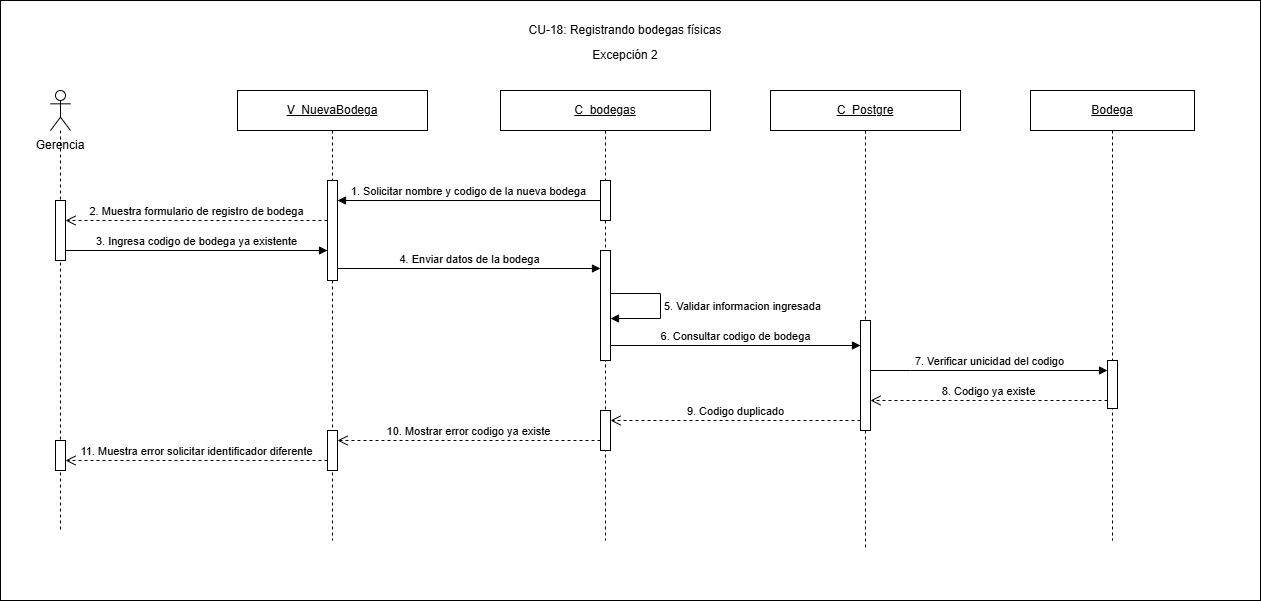

The diagram above was exported from draw.io. Its source (the exported page's mxGraphModel, read from the mxfile embedded in the PNG):
<mxGraphModel dx="1336" dy="791" grid="1" gridSize="10" guides="1" tooltips="1" connect="1" arrows="1" fold="1" page="1" pageScale="1" pageWidth="827" pageHeight="1169" math="0" shadow="0">
  <root>
    <mxCell id="0" />
    <mxCell id="1" parent="0" />
    <mxCell id="lFNNVr-9UL56nc8vnVJj-1" parent="1" style="rounded=0;whiteSpace=wrap;html=1;" value="" vertex="1">
      <mxGeometry height="600" width="1260" x="400" y="150" as="geometry" />
    </mxCell>
    <mxCell id="qm4xuydDFioDUi-uEV5p-1" parent="1" style="text;html=1;whiteSpace=wrap;strokeColor=none;fillColor=none;align=center;verticalAlign=middle;rounded=0;" value="Excepción 2" vertex="1">
      <mxGeometry height="30" width="100" x="975" y="190" as="geometry" />
    </mxCell>
    <mxCell id="qm4xuydDFioDUi-uEV5p-2" parent="1" style="text;html=1;whiteSpace=wrap;strokeColor=none;fillColor=none;align=center;verticalAlign=middle;rounded=0;" value="Gerencia" vertex="1">
      <mxGeometry height="30" width="80" x="420" y="280" as="geometry" />
    </mxCell>
    <mxCell id="qm4xuydDFioDUi-uEV5p-3" parent="1" style="shape=umlLifeline;perimeter=lifelinePerimeter;whiteSpace=wrap;html=1;container=1;dropTarget=0;collapsible=0;recursiveResize=0;outlineConnect=0;portConstraint=eastwest;participant=umlActor;" value="" vertex="1">
      <mxGeometry height="440" width="20" x="450" y="240" as="geometry" />
    </mxCell>
    <mxCell id="qm4xuydDFioDUi-uEV5p-4" parent="qm4xuydDFioDUi-uEV5p-3" style="html=1;points=[[0,0,0,0,5],[0,1,0,0,-5],[1,0,0,0,5],[1,1,0,0,-5]];perimeter=orthogonalPerimeter;outlineConnect=0;targetShapes=umlLifeline;portConstraint=eastwest;" value="" vertex="1">
      <mxGeometry height="60" width="10" x="5" y="110" as="geometry" />
    </mxCell>
    <mxCell id="6AAsg6AtbBbHjdgAVIpi-3" parent="qm4xuydDFioDUi-uEV5p-3" style="html=1;points=[[0,0,0,0,5],[0,1,0,0,-5],[1,0,0,0,5],[1,1,0,0,-5]];perimeter=orthogonalPerimeter;outlineConnect=0;targetShapes=umlLifeline;portConstraint=eastwest;" value="" vertex="1">
      <mxGeometry height="30" width="10" x="5" y="350" as="geometry" />
    </mxCell>
    <mxCell id="qm4xuydDFioDUi-uEV5p-5" parent="1" style="shape=umlLifeline;perimeter=lifelinePerimeter;whiteSpace=wrap;html=1;container=1;dropTarget=0;collapsible=0;recursiveResize=0;outlineConnect=0;portConstraint=eastwest;" value="&lt;u&gt;V_NuevaBodega&lt;/u&gt;" vertex="1">
      <mxGeometry height="450" width="190" x="637" y="240" as="geometry" />
    </mxCell>
    <mxCell id="qm4xuydDFioDUi-uEV5p-6" parent="qm4xuydDFioDUi-uEV5p-5" style="html=1;points=[[0,0,0,0,5],[0,1,0,0,-5],[1,0,0,0,5],[1,1,0,0,-5]];perimeter=orthogonalPerimeter;outlineConnect=0;targetShapes=umlLifeline;portConstraint=eastwest;" value="" vertex="1">
      <mxGeometry height="100" width="10" x="90" y="90" as="geometry" />
    </mxCell>
    <mxCell id="6AAsg6AtbBbHjdgAVIpi-4" parent="qm4xuydDFioDUi-uEV5p-5" style="html=1;points=[[0,0,0,0,5],[0,1,0,0,-5],[1,0,0,0,5],[1,1,0,0,-5]];perimeter=orthogonalPerimeter;outlineConnect=0;targetShapes=umlLifeline;portConstraint=eastwest;" value="" vertex="1">
      <mxGeometry height="40" width="10" x="90" y="340" as="geometry" />
    </mxCell>
    <mxCell id="qm4xuydDFioDUi-uEV5p-7" parent="1" style="shape=umlLifeline;perimeter=lifelinePerimeter;whiteSpace=wrap;html=1;container=1;dropTarget=0;collapsible=0;recursiveResize=0;outlineConnect=0;portConstraint=eastwest;" value="&lt;u&gt;C_bodegas&lt;/u&gt;" vertex="1">
      <mxGeometry height="450" width="210" x="900" y="240" as="geometry" />
    </mxCell>
    <mxCell id="qm4xuydDFioDUi-uEV5p-8" parent="qm4xuydDFioDUi-uEV5p-7" style="html=1;points=[[0,0,0,0,5],[0,1,0,0,-5],[1,0,0,0,5],[1,1,0,0,-5]];perimeter=orthogonalPerimeter;outlineConnect=0;targetShapes=umlLifeline;portConstraint=eastwest;" value="" vertex="1">
      <mxGeometry height="40" width="10" x="100" y="90" as="geometry" />
    </mxCell>
    <mxCell id="6AAsg6AtbBbHjdgAVIpi-1" parent="qm4xuydDFioDUi-uEV5p-7" style="html=1;points=[[0,0,0,0,5],[0,1,0,0,-5],[1,0,0,0,5],[1,1,0,0,-5]];perimeter=orthogonalPerimeter;outlineConnect=0;targetShapes=umlLifeline;portConstraint=eastwest;" value="" vertex="1">
      <mxGeometry height="110" width="10" x="100" y="160" as="geometry" />
    </mxCell>
    <mxCell id="6AAsg6AtbBbHjdgAVIpi-2" parent="qm4xuydDFioDUi-uEV5p-7" style="html=1;points=[[0,0,0,0,5],[0,1,0,0,-5],[1,0,0,0,5],[1,1,0,0,-5]];perimeter=orthogonalPerimeter;outlineConnect=0;targetShapes=umlLifeline;portConstraint=eastwest;" value="" vertex="1">
      <mxGeometry height="40" width="10" x="100" y="320" as="geometry" />
    </mxCell>
    <mxCell id="qm4xuydDFioDUi-uEV5p-9" parent="1" style="shape=umlLifeline;perimeter=lifelinePerimeter;whiteSpace=wrap;html=1;container=1;dropTarget=0;collapsible=0;recursiveResize=0;outlineConnect=0;portConstraint=eastwest;" value="&lt;u&gt;C_Postgre&lt;/u&gt;" vertex="1">
      <mxGeometry height="460" width="190" x="1170" y="240" as="geometry" />
    </mxCell>
    <mxCell id="qm4xuydDFioDUi-uEV5p-10" parent="qm4xuydDFioDUi-uEV5p-9" style="html=1;points=[[0,0,0,0,5],[0,1,0,0,-5],[1,0,0,0,5],[1,1,0,0,-5]];perimeter=orthogonalPerimeter;outlineConnect=0;targetShapes=umlLifeline;portConstraint=eastwest;" value="" vertex="1">
      <mxGeometry height="110" width="10" x="90" y="230" as="geometry" />
    </mxCell>
    <mxCell id="qm4xuydDFioDUi-uEV5p-11" parent="1" style="shape=umlLifeline;perimeter=lifelinePerimeter;whiteSpace=wrap;html=1;container=1;dropTarget=0;collapsible=0;recursiveResize=0;outlineConnect=0;portConstraint=eastwest;" value="&lt;u&gt;Bodega&lt;/u&gt;" vertex="1">
      <mxGeometry height="450" width="164" x="1430" y="240" as="geometry" />
    </mxCell>
    <mxCell id="qm4xuydDFioDUi-uEV5p-12" parent="qm4xuydDFioDUi-uEV5p-11" style="html=1;points=[[0,0,0,0,5],[0,1,0,0,-5],[1,0,0,0,5],[1,1,0,0,-5]];perimeter=orthogonalPerimeter;outlineConnect=0;targetShapes=umlLifeline;portConstraint=eastwest;" value="" vertex="1">
      <mxGeometry height="48" width="10" x="77" y="270" as="geometry" />
    </mxCell>
    <mxCell id="qm4xuydDFioDUi-uEV5p-13" edge="1" parent="1" style="html=1;verticalAlign=bottom;endArrow=block;curved=0;rounded=0;exitX=0;exitY=0;exitDx=0;exitDy=0;exitPerimeter=0;" target="qm4xuydDFioDUi-uEV5p-6" value="1. Solicitar nombre y codigo de la nueva bodega">
      <mxGeometry relative="1" as="geometry">
        <mxPoint x="1000" y="350" as="sourcePoint" />
        <mxPoint x="740" y="350" as="targetPoint" />
      </mxGeometry>
    </mxCell>
    <mxCell id="qm4xuydDFioDUi-uEV5p-14" edge="1" parent="1" style="html=1;verticalAlign=bottom;endArrow=open;dashed=1;endSize=8;curved=0;rounded=0;" target="qm4xuydDFioDUi-uEV5p-4" value="2. Muestra formulario de registro de bodega">
      <mxGeometry relative="1" as="geometry">
        <mxPoint x="727" y="370" as="sourcePoint" />
        <mxPoint x="485" y="370" as="targetPoint" />
      </mxGeometry>
    </mxCell>
    <mxCell id="qm4xuydDFioDUi-uEV5p-15" edge="1" parent="1" source="qm4xuydDFioDUi-uEV5p-4" style="html=1;verticalAlign=bottom;endArrow=block;curved=0;rounded=0;" value="3. Ingresa codigo de bodega ya existente">
      <mxGeometry relative="1" as="geometry">
        <mxPoint x="485" y="400" as="sourcePoint" />
        <mxPoint x="727" y="400" as="targetPoint" />
      </mxGeometry>
    </mxCell>
    <mxCell id="qm4xuydDFioDUi-uEV5p-16" edge="1" parent="1" source="qm4xuydDFioDUi-uEV5p-6" style="html=1;verticalAlign=bottom;endArrow=block;curved=0;rounded=0;" value="4. Enviar datos de la bodega">
      <mxGeometry relative="1" as="geometry">
        <mxPoint x="740" y="418" as="sourcePoint" />
        <mxPoint x="1000" y="418" as="targetPoint" />
      </mxGeometry>
    </mxCell>
    <mxCell id="qm4xuydDFioDUi-uEV5p-17" edge="1" parent="1" style="html=1;align=left;spacingLeft=2;endArrow=block;rounded=0;edgeStyle=orthogonalEdgeStyle;curved=0;" value="5. Validar informacion ingresada">
      <mxGeometry relative="1" as="geometry">
        <Array as="points">
          <mxPoint x="1060" y="443" />
          <mxPoint x="1060" y="468" />
        </Array>
        <mxPoint x="1010" y="443" as="sourcePoint" />
        <mxPoint x="1010" y="468" as="targetPoint" />
      </mxGeometry>
    </mxCell>
    <mxCell id="qm4xuydDFioDUi-uEV5p-18" edge="1" parent="1" source="6AAsg6AtbBbHjdgAVIpi-1" style="html=1;verticalAlign=bottom;endArrow=block;curved=0;rounded=0;" value="6. Consultar codigo de bodega">
      <mxGeometry relative="1" as="geometry">
        <mxPoint x="1015" y="495" as="sourcePoint" />
        <mxPoint x="1260" y="495" as="targetPoint" />
      </mxGeometry>
    </mxCell>
    <mxCell id="qm4xuydDFioDUi-uEV5p-19" edge="1" parent="1" source="qm4xuydDFioDUi-uEV5p-10" style="html=1;verticalAlign=bottom;endArrow=block;curved=0;rounded=0;" target="qm4xuydDFioDUi-uEV5p-12" value="7. Verificar unicidad del codigo">
      <mxGeometry relative="1" as="geometry">
        <Array as="points">
          <mxPoint x="1310" y="520" />
        </Array>
        <mxPoint x="1275" y="520" as="sourcePoint" />
        <mxPoint x="1500" y="520" as="targetPoint" />
      </mxGeometry>
    </mxCell>
    <mxCell id="qm4xuydDFioDUi-uEV5p-20" edge="1" parent="1" style="html=1;verticalAlign=bottom;endArrow=open;dashed=1;endSize=8;curved=0;rounded=0;" value="8. Codigo ya existe">
      <mxGeometry relative="1" as="geometry">
        <mxPoint x="1507" y="550" as="sourcePoint" />
        <mxPoint x="1270" y="550" as="targetPoint" />
      </mxGeometry>
    </mxCell>
    <mxCell id="qm4xuydDFioDUi-uEV5p-21" edge="1" parent="1" style="html=1;verticalAlign=bottom;endArrow=open;dashed=1;endSize=8;curved=0;rounded=0;" value="9. Codigo duplicado">
      <mxGeometry relative="1" as="geometry">
        <mxPoint x="1260" y="570" as="sourcePoint" />
        <mxPoint x="1010" y="570" as="targetPoint" />
      </mxGeometry>
    </mxCell>
    <mxCell id="qm4xuydDFioDUi-uEV5p-22" edge="1" parent="1" style="html=1;verticalAlign=bottom;endArrow=open;dashed=1;endSize=8;curved=0;rounded=0;" value="10. Mostrar error codigo ya existe">
      <mxGeometry relative="1" as="geometry">
        <mxPoint x="1000" y="590" as="sourcePoint" />
        <mxPoint x="737" y="590" as="targetPoint" />
      </mxGeometry>
    </mxCell>
    <mxCell id="qm4xuydDFioDUi-uEV5p-23" edge="1" parent="1" style="html=1;verticalAlign=bottom;endArrow=open;dashed=1;endSize=8;curved=0;rounded=0;" value="11. Muestra error solicitar identificador diferente">
      <mxGeometry relative="1" as="geometry">
        <mxPoint x="727" y="610" as="sourcePoint" />
        <mxPoint x="465" y="610" as="targetPoint" />
      </mxGeometry>
    </mxCell>
    <mxCell id="DKs8Z1qnrwe7W-VMggRQ-1" parent="1" style="text;html=1;whiteSpace=wrap;strokeColor=none;fillColor=none;align=center;verticalAlign=middle;rounded=0;" value="CU-18: Registrando bodegas físicas" vertex="1">
      <mxGeometry height="20" width="210" x="920" y="170" as="geometry" />
    </mxCell>
  </root>
</mxGraphModel>